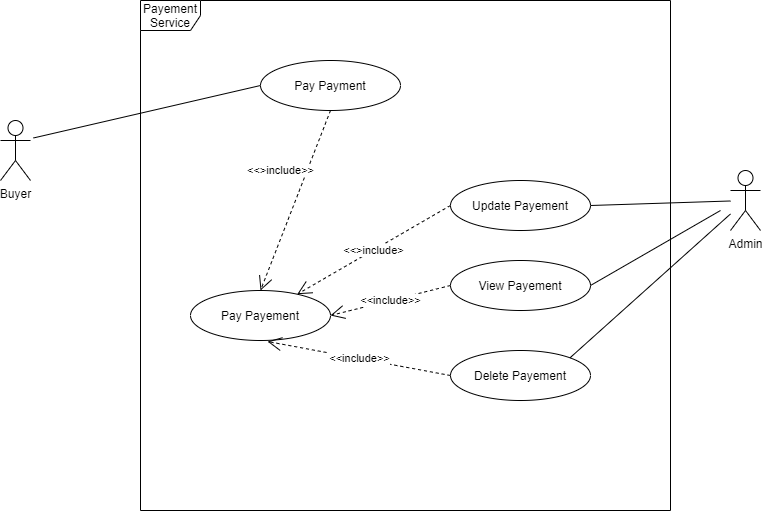

The diagram above was exported from draw.io. Its source (the exported page's mxGraphModel, read from the mxfile embedded in the PNG):
<mxGraphModel dx="868" dy="482" grid="1" gridSize="10" guides="1" tooltips="1" connect="1" arrows="1" fold="1" page="1" pageScale="1" pageWidth="850" pageHeight="1100" math="0" shadow="0">
  <root>
    <mxCell id="0" />
    <mxCell id="1" parent="0" />
    <mxCell id="uuBkv2S4ia4djsrvxOoG-1" value="Payement&lt;br&gt;Service" style="shape=umlFrame;whiteSpace=wrap;html=1;" parent="1" vertex="1">
      <mxGeometry x="240" y="80" width="530" height="510" as="geometry" />
    </mxCell>
    <mxCell id="uuBkv2S4ia4djsrvxOoG-3" value="Admin" style="shape=umlActor;verticalLabelPosition=bottom;verticalAlign=top;html=1;" parent="1" vertex="1">
      <mxGeometry x="830" y="250" width="30" height="60" as="geometry" />
    </mxCell>
    <mxCell id="uuBkv2S4ia4djsrvxOoG-7" value="Pay Payment" style="ellipse;whiteSpace=wrap;html=1;" parent="1" vertex="1">
      <mxGeometry x="360" y="140" width="140" height="50" as="geometry" />
    </mxCell>
    <mxCell id="uuBkv2S4ia4djsrvxOoG-8" value="Update Payement" style="ellipse;whiteSpace=wrap;html=1;" parent="1" vertex="1">
      <mxGeometry x="550" y="260" width="140" height="50" as="geometry" />
    </mxCell>
    <mxCell id="uuBkv2S4ia4djsrvxOoG-9" value="Delete Payement" style="ellipse;whiteSpace=wrap;html=1;" parent="1" vertex="1">
      <mxGeometry x="550" y="430" width="140" height="50" as="geometry" />
    </mxCell>
    <mxCell id="uuBkv2S4ia4djsrvxOoG-10" value="View Payement" style="ellipse;whiteSpace=wrap;html=1;" parent="1" vertex="1">
      <mxGeometry x="550" y="340" width="140" height="50" as="geometry" />
    </mxCell>
    <mxCell id="uuBkv2S4ia4djsrvxOoG-11" value="Pay Payement" style="ellipse;whiteSpace=wrap;html=1;" parent="1" vertex="1">
      <mxGeometry x="290" y="370" width="140" height="50" as="geometry" />
    </mxCell>
    <mxCell id="uuBkv2S4ia4djsrvxOoG-14" value="" style="endArrow=none;html=1;entryX=0;entryY=0.5;entryDx=0;entryDy=0;" parent="1" target="uuBkv2S4ia4djsrvxOoG-7" edge="1">
      <mxGeometry width="50" height="50" relative="1" as="geometry">
        <mxPoint x="133" y="217.4579831932773" as="sourcePoint" />
        <mxPoint x="260" y="230" as="targetPoint" />
      </mxGeometry>
    </mxCell>
    <mxCell id="uuBkv2S4ia4djsrvxOoG-15" value="" style="endArrow=none;html=1;exitX=1;exitY=0.5;exitDx=0;exitDy=0;" parent="1" source="uuBkv2S4ia4djsrvxOoG-8" target="uuBkv2S4ia4djsrvxOoG-3" edge="1">
      <mxGeometry width="50" height="50" relative="1" as="geometry">
        <mxPoint x="470" y="330" as="sourcePoint" />
        <mxPoint x="520" y="280" as="targetPoint" />
      </mxGeometry>
    </mxCell>
    <mxCell id="uuBkv2S4ia4djsrvxOoG-16" value="" style="endArrow=none;html=1;exitX=1;exitY=0;exitDx=0;exitDy=0;" parent="1" source="uuBkv2S4ia4djsrvxOoG-9" target="uuBkv2S4ia4djsrvxOoG-3" edge="1">
      <mxGeometry width="50" height="50" relative="1" as="geometry">
        <mxPoint x="670" y="420" as="sourcePoint" />
        <mxPoint x="720" y="370" as="targetPoint" />
      </mxGeometry>
    </mxCell>
    <mxCell id="uuBkv2S4ia4djsrvxOoG-17" value="" style="endArrow=none;html=1;exitX=1;exitY=0.5;exitDx=0;exitDy=0;" parent="1" source="uuBkv2S4ia4djsrvxOoG-10" edge="1">
      <mxGeometry width="50" height="50" relative="1" as="geometry">
        <mxPoint x="410" y="360" as="sourcePoint" />
        <mxPoint x="820" y="290" as="targetPoint" />
      </mxGeometry>
    </mxCell>
    <mxCell id="uuBkv2S4ia4djsrvxOoG-18" value="&amp;lt;&amp;lt;&amp;gt;include&amp;gt;&amp;gt;" style="endArrow=open;endSize=12;dashed=1;html=1;exitX=0.5;exitY=1;exitDx=0;exitDy=0;entryX=0.5;entryY=0;entryDx=0;entryDy=0;" parent="1" source="uuBkv2S4ia4djsrvxOoG-7" target="uuBkv2S4ia4djsrvxOoG-11" edge="1">
      <mxGeometry x="-0.2332" y="-25" width="160" relative="1" as="geometry">
        <mxPoint x="360" y="210" as="sourcePoint" />
        <mxPoint x="360" y="210" as="targetPoint" />
        <mxPoint as="offset" />
      </mxGeometry>
    </mxCell>
    <mxCell id="uuBkv2S4ia4djsrvxOoG-19" value="&amp;lt;&amp;lt;&amp;gt;include&amp;gt;" style="endArrow=open;endSize=12;dashed=1;html=1;exitX=0;exitY=0.5;exitDx=0;exitDy=0;" parent="1" source="uuBkv2S4ia4djsrvxOoG-8" target="uuBkv2S4ia4djsrvxOoG-11" edge="1">
      <mxGeometry width="160" relative="1" as="geometry">
        <mxPoint x="440" y="320" as="sourcePoint" />
        <mxPoint x="600" y="320" as="targetPoint" />
      </mxGeometry>
    </mxCell>
    <mxCell id="uuBkv2S4ia4djsrvxOoG-20" value="&amp;lt;&amp;lt;include&amp;gt;&amp;gt;" style="endArrow=open;endSize=12;dashed=1;html=1;exitX=0;exitY=0.5;exitDx=0;exitDy=0;entryX=1;entryY=0.5;entryDx=0;entryDy=0;" parent="1" source="uuBkv2S4ia4djsrvxOoG-10" target="uuBkv2S4ia4djsrvxOoG-11" edge="1">
      <mxGeometry width="160" relative="1" as="geometry">
        <mxPoint x="350" y="510" as="sourcePoint" />
        <mxPoint x="510" y="510" as="targetPoint" />
      </mxGeometry>
    </mxCell>
    <mxCell id="uuBkv2S4ia4djsrvxOoG-21" value="&amp;lt;&amp;lt;include&amp;gt;&amp;gt;" style="endArrow=open;endSize=12;dashed=1;html=1;exitX=0;exitY=0.5;exitDx=0;exitDy=0;entryX=0.55;entryY=1.02;entryDx=0;entryDy=0;entryPerimeter=0;" parent="1" source="uuBkv2S4ia4djsrvxOoG-9" target="uuBkv2S4ia4djsrvxOoG-11" edge="1">
      <mxGeometry width="160" relative="1" as="geometry">
        <mxPoint x="380" y="490" as="sourcePoint" />
        <mxPoint x="540" y="490" as="targetPoint" />
      </mxGeometry>
    </mxCell>
    <mxCell id="JjyUMdtrHrQ-buizffty-2" value="Buyer" style="shape=umlActor;verticalLabelPosition=bottom;verticalAlign=top;html=1;outlineConnect=0;" vertex="1" parent="1">
      <mxGeometry x="100" y="200" width="30" height="60" as="geometry" />
    </mxCell>
  </root>
</mxGraphModel>